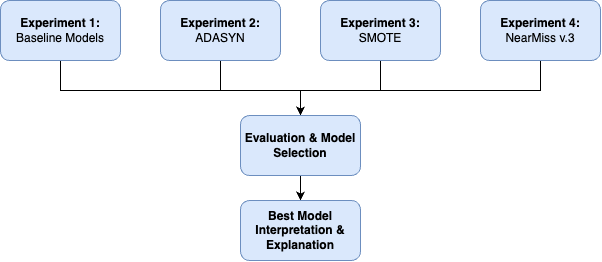

The diagram above was exported from draw.io. Its source (the exported page's mxGraphModel, read from the mxfile embedded in the PNG):
<mxGraphModel dx="788" dy="436" grid="1" gridSize="10" guides="1" tooltips="1" connect="1" arrows="1" fold="1" page="1" pageScale="1" pageWidth="1100" pageHeight="850" math="0" shadow="0">
  <root>
    <mxCell id="0" />
    <mxCell id="1" parent="0" />
    <mxCell id="CQQNbXnVj78vQEd4N5QK-27" style="edgeStyle=orthogonalEdgeStyle;rounded=0;orthogonalLoop=1;jettySize=auto;html=1;exitX=0.5;exitY=1;exitDx=0;exitDy=0;entryX=0.5;entryY=0;entryDx=0;entryDy=0;" edge="1" parent="1" source="CQQNbXnVj78vQEd4N5QK-20" target="CQQNbXnVj78vQEd4N5QK-26">
      <mxGeometry relative="1" as="geometry">
        <Array as="points">
          <mxPoint x="120" y="370" />
          <mxPoint x="360" y="370" />
        </Array>
      </mxGeometry>
    </mxCell>
    <mxCell id="CQQNbXnVj78vQEd4N5QK-20" value="&lt;b&gt;Experiment 1:&lt;/b&gt; Baseline Models" style="rounded=1;whiteSpace=wrap;html=1;fillColor=#dae8fc;strokeColor=#6c8ebf;" vertex="1" parent="1">
      <mxGeometry x="60" y="280" width="120" height="60" as="geometry" />
    </mxCell>
    <mxCell id="CQQNbXnVj78vQEd4N5QK-31" style="edgeStyle=orthogonalEdgeStyle;rounded=0;orthogonalLoop=1;jettySize=auto;html=1;exitX=0.5;exitY=1;exitDx=0;exitDy=0;entryX=0.5;entryY=0;entryDx=0;entryDy=0;" edge="1" parent="1" source="CQQNbXnVj78vQEd4N5QK-22" target="CQQNbXnVj78vQEd4N5QK-26">
      <mxGeometry relative="1" as="geometry">
        <Array as="points">
          <mxPoint x="280" y="370" />
          <mxPoint x="360" y="370" />
        </Array>
      </mxGeometry>
    </mxCell>
    <mxCell id="CQQNbXnVj78vQEd4N5QK-22" value="&lt;b&gt;Experiment 2:&lt;/b&gt; ADASYN" style="rounded=1;whiteSpace=wrap;html=1;fillColor=#dae8fc;strokeColor=#6c8ebf;" vertex="1" parent="1">
      <mxGeometry x="220" y="280" width="120" height="60" as="geometry" />
    </mxCell>
    <mxCell id="CQQNbXnVj78vQEd4N5QK-30" style="edgeStyle=orthogonalEdgeStyle;rounded=0;orthogonalLoop=1;jettySize=auto;html=1;exitX=0.5;exitY=1;exitDx=0;exitDy=0;entryX=0.5;entryY=0;entryDx=0;entryDy=0;" edge="1" parent="1" source="CQQNbXnVj78vQEd4N5QK-24" target="CQQNbXnVj78vQEd4N5QK-26">
      <mxGeometry relative="1" as="geometry">
        <Array as="points">
          <mxPoint x="440" y="370" />
          <mxPoint x="360" y="370" />
        </Array>
      </mxGeometry>
    </mxCell>
    <mxCell id="CQQNbXnVj78vQEd4N5QK-24" value="&lt;b&gt;Experiment 3:&lt;/b&gt; SMOTE" style="rounded=1;whiteSpace=wrap;html=1;fillColor=#dae8fc;strokeColor=#6c8ebf;" vertex="1" parent="1">
      <mxGeometry x="380" y="280" width="120" height="60" as="geometry" />
    </mxCell>
    <mxCell id="CQQNbXnVj78vQEd4N5QK-29" style="edgeStyle=orthogonalEdgeStyle;rounded=0;orthogonalLoop=1;jettySize=auto;html=1;exitX=0.5;exitY=1;exitDx=0;exitDy=0;entryX=0.5;entryY=0;entryDx=0;entryDy=0;" edge="1" parent="1" source="CQQNbXnVj78vQEd4N5QK-25" target="CQQNbXnVj78vQEd4N5QK-26">
      <mxGeometry relative="1" as="geometry">
        <Array as="points">
          <mxPoint x="600" y="370" />
          <mxPoint x="360" y="370" />
        </Array>
      </mxGeometry>
    </mxCell>
    <mxCell id="CQQNbXnVj78vQEd4N5QK-25" value="&lt;b&gt;Experiment 4:&lt;/b&gt; NearMiss v.3" style="rounded=1;whiteSpace=wrap;html=1;fillColor=#dae8fc;strokeColor=#6c8ebf;" vertex="1" parent="1">
      <mxGeometry x="540" y="280" width="120" height="60" as="geometry" />
    </mxCell>
    <mxCell id="CQQNbXnVj78vQEd4N5QK-33" style="edgeStyle=orthogonalEdgeStyle;rounded=0;orthogonalLoop=1;jettySize=auto;html=1;exitX=0.5;exitY=1;exitDx=0;exitDy=0;entryX=0.5;entryY=0;entryDx=0;entryDy=0;" edge="1" parent="1" source="CQQNbXnVj78vQEd4N5QK-26" target="CQQNbXnVj78vQEd4N5QK-32">
      <mxGeometry relative="1" as="geometry" />
    </mxCell>
    <mxCell id="CQQNbXnVj78vQEd4N5QK-26" value="&lt;b&gt;Evaluation &amp;amp; Model Selection&lt;/b&gt;" style="rounded=1;whiteSpace=wrap;html=1;fillColor=#dae8fc;strokeColor=#6c8ebf;" vertex="1" parent="1">
      <mxGeometry x="300" y="395" width="120" height="60" as="geometry" />
    </mxCell>
    <mxCell id="CQQNbXnVj78vQEd4N5QK-32" value="&lt;b&gt;Best Model Interpretation &amp;amp; Explanation&lt;/b&gt;" style="rounded=1;whiteSpace=wrap;html=1;fillColor=#dae8fc;strokeColor=#6c8ebf;" vertex="1" parent="1">
      <mxGeometry x="300" y="480" width="120" height="60" as="geometry" />
    </mxCell>
  </root>
</mxGraphModel>